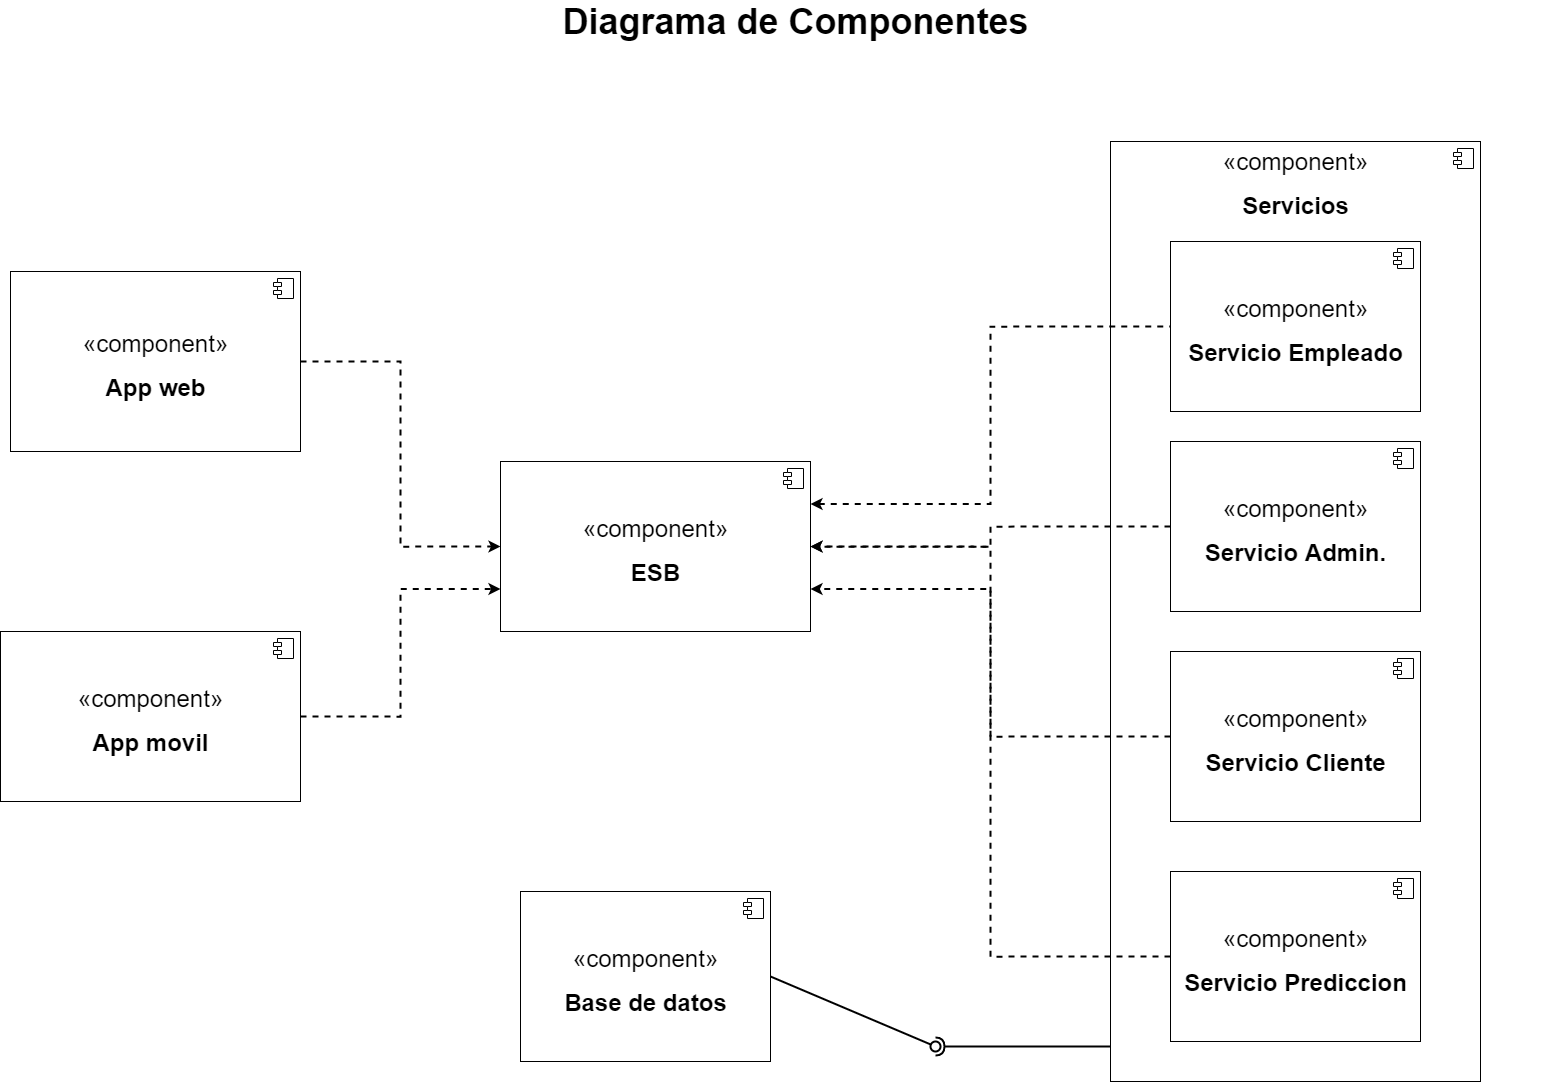

The diagram above was exported from draw.io. Its source (the exported page's mxGraphModel, read from the mxfile embedded in the PNG):
<mxGraphModel dx="2966" dy="1540" grid="1" gridSize="10" guides="1" tooltips="1" connect="1" arrows="1" fold="1" page="1" pageScale="1.5" pageWidth="1169" pageHeight="827" background="none" math="0" shadow="0">
  <root>
    <mxCell id="0" style=";html=1;" />
    <mxCell id="1" style=";html=1;" parent="0" />
    <mxCell id="WdYuLJBm-EVl16f2MZX4-24" value="&lt;font style=&quot;font-size: 24px&quot;&gt;«component»&lt;b&gt;&lt;br&gt;Servicios&lt;br&gt;&lt;br&gt;&lt;br&gt;&lt;br&gt;&lt;br&gt;&lt;br&gt;&lt;br&gt;&lt;br&gt;&lt;br&gt;&lt;br&gt;&lt;br&gt;&lt;br&gt;&lt;br&gt;&lt;br&gt;&lt;br&gt;&lt;br&gt;&lt;/b&gt;&lt;br&gt;&lt;br&gt;&lt;br&gt;&lt;br&gt;&lt;br&gt;&lt;/font&gt;" style="html=1;dropTarget=0;fontSize=36;" vertex="1" parent="1">
      <mxGeometry x="1190" y="180" width="370" height="940" as="geometry" />
    </mxCell>
    <mxCell id="WdYuLJBm-EVl16f2MZX4-25" value="" style="shape=module;jettyWidth=8;jettyHeight=4;fontSize=36;" vertex="1" parent="WdYuLJBm-EVl16f2MZX4-24">
      <mxGeometry x="1" width="20" height="20" relative="1" as="geometry">
        <mxPoint x="-27" y="7" as="offset" />
      </mxGeometry>
    </mxCell>
    <mxCell id="1672d66443f91eb5-23" value="&lt;font style=&quot;font-size: 36px&quot;&gt;Diagrama de Componentes&lt;/font&gt;" style="text;strokeColor=none;fillColor=none;html=1;fontSize=24;fontStyle=1;verticalAlign=middle;align=center;" parent="1" vertex="1">
      <mxGeometry x="120" y="40" width="1510" height="40" as="geometry" />
    </mxCell>
    <mxCell id="WdYuLJBm-EVl16f2MZX4-3" value="&lt;font style=&quot;font-size: 24px&quot;&gt;«component»&lt;br&gt;&lt;b&gt;Servicio Empleado&lt;/b&gt;&lt;/font&gt;" style="html=1;dropTarget=0;fontSize=36;" vertex="1" parent="1">
      <mxGeometry x="1250" y="280" width="250" height="170" as="geometry" />
    </mxCell>
    <mxCell id="WdYuLJBm-EVl16f2MZX4-4" value="" style="shape=module;jettyWidth=8;jettyHeight=4;fontSize=36;" vertex="1" parent="WdYuLJBm-EVl16f2MZX4-3">
      <mxGeometry x="1" width="20" height="20" relative="1" as="geometry">
        <mxPoint x="-27" y="7" as="offset" />
      </mxGeometry>
    </mxCell>
    <mxCell id="WdYuLJBm-EVl16f2MZX4-36" style="edgeStyle=orthogonalEdgeStyle;rounded=0;orthogonalLoop=1;jettySize=auto;html=1;exitX=1;exitY=0.5;exitDx=0;exitDy=0;entryX=0;entryY=0.5;entryDx=0;entryDy=0;fontSize=24;strokeColor=default;strokeWidth=2;dashed=1;" edge="1" parent="1" source="WdYuLJBm-EVl16f2MZX4-6" target="WdYuLJBm-EVl16f2MZX4-10">
      <mxGeometry relative="1" as="geometry" />
    </mxCell>
    <mxCell id="WdYuLJBm-EVl16f2MZX4-6" value="&lt;font style=&quot;font-size: 24px&quot;&gt;«component»&lt;br&gt;&lt;/font&gt;&lt;b&gt;&lt;font style=&quot;font-size: 24px&quot;&gt;App web&lt;/font&gt;&lt;br&gt;&lt;/b&gt;" style="html=1;dropTarget=0;fontSize=36;" vertex="1" parent="1">
      <mxGeometry x="90" y="310" width="290" height="180" as="geometry" />
    </mxCell>
    <mxCell id="WdYuLJBm-EVl16f2MZX4-7" value="" style="shape=module;jettyWidth=8;jettyHeight=4;fontSize=36;" vertex="1" parent="WdYuLJBm-EVl16f2MZX4-6">
      <mxGeometry x="1" width="20" height="20" relative="1" as="geometry">
        <mxPoint x="-27" y="7" as="offset" />
      </mxGeometry>
    </mxCell>
    <mxCell id="WdYuLJBm-EVl16f2MZX4-37" style="edgeStyle=orthogonalEdgeStyle;rounded=0;orthogonalLoop=1;jettySize=auto;html=1;exitX=1;exitY=0.5;exitDx=0;exitDy=0;entryX=0;entryY=0.75;entryDx=0;entryDy=0;dashed=1;fontSize=24;strokeColor=default;strokeWidth=2;" edge="1" parent="1" source="WdYuLJBm-EVl16f2MZX4-8" target="WdYuLJBm-EVl16f2MZX4-10">
      <mxGeometry relative="1" as="geometry" />
    </mxCell>
    <mxCell id="WdYuLJBm-EVl16f2MZX4-8" value="&lt;font style=&quot;font-size: 24px&quot;&gt;«component»&lt;br&gt;&lt;/font&gt;&lt;font style=&quot;font-size: 24px&quot;&gt;&lt;b&gt;App movil&lt;/b&gt;&lt;/font&gt;" style="html=1;dropTarget=0;fontSize=36;" vertex="1" parent="1">
      <mxGeometry x="80" y="670" width="300" height="170" as="geometry" />
    </mxCell>
    <mxCell id="WdYuLJBm-EVl16f2MZX4-9" value="" style="shape=module;jettyWidth=8;jettyHeight=4;fontSize=36;" vertex="1" parent="WdYuLJBm-EVl16f2MZX4-8">
      <mxGeometry x="1" width="20" height="20" relative="1" as="geometry">
        <mxPoint x="-27" y="7" as="offset" />
      </mxGeometry>
    </mxCell>
    <mxCell id="WdYuLJBm-EVl16f2MZX4-39" style="edgeStyle=orthogonalEdgeStyle;rounded=0;orthogonalLoop=1;jettySize=auto;html=1;exitX=1;exitY=0.25;exitDx=0;exitDy=0;entryX=0;entryY=0.5;entryDx=0;entryDy=0;dashed=1;fontSize=24;strokeColor=default;strokeWidth=2;endArrow=none;endFill=0;startArrow=classic;startFill=1;" edge="1" parent="1" source="WdYuLJBm-EVl16f2MZX4-10" target="WdYuLJBm-EVl16f2MZX4-3">
      <mxGeometry relative="1" as="geometry" />
    </mxCell>
    <mxCell id="WdYuLJBm-EVl16f2MZX4-10" value="&lt;font style=&quot;font-size: 24px&quot;&gt;«component»&lt;br&gt;&lt;b&gt;ESB&lt;/b&gt;&lt;/font&gt;" style="html=1;dropTarget=0;fontSize=36;" vertex="1" parent="1">
      <mxGeometry x="580" y="500" width="310" height="170" as="geometry" />
    </mxCell>
    <mxCell id="WdYuLJBm-EVl16f2MZX4-11" value="" style="shape=module;jettyWidth=8;jettyHeight=4;fontSize=36;" vertex="1" parent="WdYuLJBm-EVl16f2MZX4-10">
      <mxGeometry x="1" width="20" height="20" relative="1" as="geometry">
        <mxPoint x="-27" y="7" as="offset" />
      </mxGeometry>
    </mxCell>
    <mxCell id="WdYuLJBm-EVl16f2MZX4-40" style="edgeStyle=orthogonalEdgeStyle;rounded=0;orthogonalLoop=1;jettySize=auto;html=1;exitX=0;exitY=0.5;exitDx=0;exitDy=0;dashed=1;fontSize=24;strokeColor=default;strokeWidth=2;" edge="1" parent="1" source="WdYuLJBm-EVl16f2MZX4-12" target="WdYuLJBm-EVl16f2MZX4-10">
      <mxGeometry relative="1" as="geometry" />
    </mxCell>
    <mxCell id="WdYuLJBm-EVl16f2MZX4-12" value="&lt;font style=&quot;font-size: 24px&quot;&gt;«component»&lt;br&gt;&lt;b&gt;Servicio Admin.&lt;/b&gt;&lt;/font&gt;" style="html=1;dropTarget=0;fontSize=36;" vertex="1" parent="1">
      <mxGeometry x="1250" y="480" width="250" height="170" as="geometry" />
    </mxCell>
    <mxCell id="WdYuLJBm-EVl16f2MZX4-13" value="" style="shape=module;jettyWidth=8;jettyHeight=4;fontSize=36;" vertex="1" parent="WdYuLJBm-EVl16f2MZX4-12">
      <mxGeometry x="1" width="20" height="20" relative="1" as="geometry">
        <mxPoint x="-27" y="7" as="offset" />
      </mxGeometry>
    </mxCell>
    <mxCell id="WdYuLJBm-EVl16f2MZX4-41" style="edgeStyle=orthogonalEdgeStyle;rounded=0;orthogonalLoop=1;jettySize=auto;html=1;exitX=0;exitY=0.5;exitDx=0;exitDy=0;dashed=1;fontSize=24;strokeColor=default;strokeWidth=2;entryX=1;entryY=0.5;entryDx=0;entryDy=0;" edge="1" parent="1" source="WdYuLJBm-EVl16f2MZX4-14" target="WdYuLJBm-EVl16f2MZX4-10">
      <mxGeometry relative="1" as="geometry">
        <mxPoint x="1010" y="650" as="targetPoint" />
      </mxGeometry>
    </mxCell>
    <mxCell id="WdYuLJBm-EVl16f2MZX4-14" value="&lt;font style=&quot;font-size: 24px&quot;&gt;«component»&lt;br&gt;&lt;b&gt;Servicio Cliente&lt;/b&gt;&lt;/font&gt;" style="html=1;dropTarget=0;fontSize=36;" vertex="1" parent="1">
      <mxGeometry x="1250" y="690" width="250" height="170" as="geometry" />
    </mxCell>
    <mxCell id="WdYuLJBm-EVl16f2MZX4-15" value="" style="shape=module;jettyWidth=8;jettyHeight=4;fontSize=36;" vertex="1" parent="WdYuLJBm-EVl16f2MZX4-14">
      <mxGeometry x="1" width="20" height="20" relative="1" as="geometry">
        <mxPoint x="-27" y="7" as="offset" />
      </mxGeometry>
    </mxCell>
    <mxCell id="WdYuLJBm-EVl16f2MZX4-42" style="edgeStyle=orthogonalEdgeStyle;rounded=0;orthogonalLoop=1;jettySize=auto;html=1;exitX=0;exitY=0.5;exitDx=0;exitDy=0;entryX=1;entryY=0.75;entryDx=0;entryDy=0;dashed=1;fontSize=24;strokeColor=default;strokeWidth=2;" edge="1" parent="1" source="WdYuLJBm-EVl16f2MZX4-16" target="WdYuLJBm-EVl16f2MZX4-10">
      <mxGeometry relative="1" as="geometry" />
    </mxCell>
    <mxCell id="WdYuLJBm-EVl16f2MZX4-16" value="&lt;font style=&quot;font-size: 24px&quot;&gt;«component»&lt;br&gt;&lt;b&gt;Servicio Prediccion&lt;/b&gt;&lt;/font&gt;" style="html=1;dropTarget=0;fontSize=36;" vertex="1" parent="1">
      <mxGeometry x="1250" y="910" width="250" height="170" as="geometry" />
    </mxCell>
    <mxCell id="WdYuLJBm-EVl16f2MZX4-17" value="" style="shape=module;jettyWidth=8;jettyHeight=4;fontSize=36;" vertex="1" parent="WdYuLJBm-EVl16f2MZX4-16">
      <mxGeometry x="1" width="20" height="20" relative="1" as="geometry">
        <mxPoint x="-27" y="7" as="offset" />
      </mxGeometry>
    </mxCell>
    <mxCell id="WdYuLJBm-EVl16f2MZX4-20" value="&lt;font style=&quot;font-size: 24px&quot;&gt;«component»&lt;br&gt;&lt;b&gt;Base de datos&lt;/b&gt;&lt;/font&gt;" style="html=1;dropTarget=0;fontSize=36;" vertex="1" parent="1">
      <mxGeometry x="600" y="930" width="250" height="170" as="geometry" />
    </mxCell>
    <mxCell id="WdYuLJBm-EVl16f2MZX4-21" value="" style="shape=module;jettyWidth=8;jettyHeight=4;fontSize=36;" vertex="1" parent="WdYuLJBm-EVl16f2MZX4-20">
      <mxGeometry x="1" width="20" height="20" relative="1" as="geometry">
        <mxPoint x="-27" y="7" as="offset" />
      </mxGeometry>
    </mxCell>
    <mxCell id="WdYuLJBm-EVl16f2MZX4-32" value="" style="rounded=0;orthogonalLoop=1;jettySize=auto;html=1;endArrow=none;endFill=0;sketch=0;sourcePerimeterSpacing=0;targetPerimeterSpacing=0;fontSize=24;exitX=1;exitY=0.5;exitDx=0;exitDy=0;strokeWidth=2;" edge="1" target="WdYuLJBm-EVl16f2MZX4-34" parent="1" source="WdYuLJBm-EVl16f2MZX4-20">
      <mxGeometry relative="1" as="geometry">
        <mxPoint x="960" y="885" as="sourcePoint" />
      </mxGeometry>
    </mxCell>
    <mxCell id="WdYuLJBm-EVl16f2MZX4-33" value="" style="rounded=0;orthogonalLoop=1;jettySize=auto;html=1;endArrow=halfCircle;endFill=0;entryX=0.5;entryY=0.5;endSize=6;strokeWidth=2;sketch=0;fontSize=24;horizontal=1;strokeColor=default;" edge="1" target="WdYuLJBm-EVl16f2MZX4-34" parent="1">
      <mxGeometry relative="1" as="geometry">
        <mxPoint x="1190" y="1085" as="sourcePoint" />
      </mxGeometry>
    </mxCell>
    <mxCell id="WdYuLJBm-EVl16f2MZX4-34" value="" style="ellipse;whiteSpace=wrap;html=1;align=center;aspect=fixed;resizable=0;points=[];outlineConnect=0;sketch=0;fontSize=27;strokeWidth=2;perimeterSpacing=0;spacing=2;" vertex="1" parent="1">
      <mxGeometry x="1010" y="1080" width="10" height="10" as="geometry" />
    </mxCell>
  </root>
</mxGraphModel>